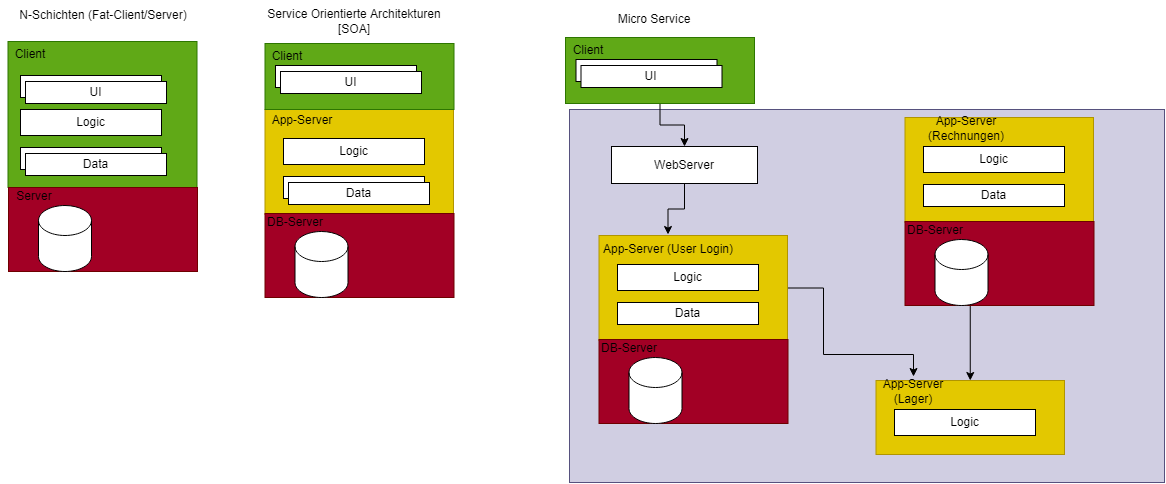

The diagram above was exported from draw.io. Its source (the exported page's mxGraphModel, read from the mxfile embedded in the PNG):
<mxGraphModel dx="785" dy="714" grid="0" gridSize="10" guides="1" tooltips="1" connect="1" arrows="1" fold="1" page="0" pageScale="1" pageWidth="850" pageHeight="1100" math="0" shadow="0">
  <root>
    <mxCell id="0" />
    <mxCell id="1" parent="0" />
    <mxCell id="yVf_pF1rz7-zC8I-wv-R-59" value="" style="rounded=0;whiteSpace=wrap;html=1;fillColor=#d0cee2;strokeColor=#56517e;" vertex="1" parent="1">
      <mxGeometry x="1005" y="322" width="595" height="373" as="geometry" />
    </mxCell>
    <mxCell id="yVf_pF1rz7-zC8I-wv-R-26" value="" style="rounded=0;whiteSpace=wrap;html=1;fillColor=#e3c800;fontColor=#000000;strokeColor=#B09500;" vertex="1" parent="1">
      <mxGeometry x="700.5" y="322" width="188.5" height="105" as="geometry" />
    </mxCell>
    <mxCell id="yVf_pF1rz7-zC8I-wv-R-24" value="" style="rounded=0;whiteSpace=wrap;html=1;fillColor=#60a917;strokeColor=#2D7600;fontColor=#ffffff;" vertex="1" parent="1">
      <mxGeometry x="700.5" y="256" width="189" height="66" as="geometry" />
    </mxCell>
    <mxCell id="yVf_pF1rz7-zC8I-wv-R-25" value="Client" style="text;html=1;strokeColor=none;fillColor=none;align=center;verticalAlign=middle;whiteSpace=wrap;rounded=0;" vertex="1" parent="1">
      <mxGeometry x="693" y="254" width="60" height="30" as="geometry" />
    </mxCell>
    <mxCell id="yVf_pF1rz7-zC8I-wv-R-19" value="" style="rounded=0;whiteSpace=wrap;html=1;fillColor=#60a917;strokeColor=#2D7600;fontColor=#ffffff;" vertex="1" parent="1">
      <mxGeometry x="443.5" y="254" width="189" height="146" as="geometry" />
    </mxCell>
    <mxCell id="yVf_pF1rz7-zC8I-wv-R-17" value="" style="rounded=0;whiteSpace=wrap;html=1;fillColor=#a20025;strokeColor=#6F0000;fontColor=#ffffff;" vertex="1" parent="1">
      <mxGeometry x="444" y="400" width="189" height="84" as="geometry" />
    </mxCell>
    <mxCell id="yVf_pF1rz7-zC8I-wv-R-1" value="UI" style="rounded=0;whiteSpace=wrap;html=1;" vertex="1" parent="1">
      <mxGeometry x="456" y="288" width="141" height="22" as="geometry" />
    </mxCell>
    <mxCell id="yVf_pF1rz7-zC8I-wv-R-2" value="Logic" style="rounded=0;whiteSpace=wrap;html=1;" vertex="1" parent="1">
      <mxGeometry x="456" y="322" width="141" height="26" as="geometry" />
    </mxCell>
    <mxCell id="yVf_pF1rz7-zC8I-wv-R-3" value="Data" style="rounded=0;whiteSpace=wrap;html=1;" vertex="1" parent="1">
      <mxGeometry x="456" y="360" width="141" height="22" as="geometry" />
    </mxCell>
    <mxCell id="yVf_pF1rz7-zC8I-wv-R-4" value="" style="shape=cylinder3;whiteSpace=wrap;html=1;boundedLbl=1;backgroundOutline=1;size=15;" vertex="1" parent="1">
      <mxGeometry x="474" y="418" width="53" height="66" as="geometry" />
    </mxCell>
    <mxCell id="yVf_pF1rz7-zC8I-wv-R-5" value="Data" style="rounded=0;whiteSpace=wrap;html=1;" vertex="1" parent="1">
      <mxGeometry x="461" y="366" width="141" height="22" as="geometry" />
    </mxCell>
    <mxCell id="yVf_pF1rz7-zC8I-wv-R-7" value="UI" style="rounded=0;whiteSpace=wrap;html=1;" vertex="1" parent="1">
      <mxGeometry x="461" y="294" width="141" height="22" as="geometry" />
    </mxCell>
    <mxCell id="yVf_pF1rz7-zC8I-wv-R-8" value="N-Schichten (Fat-Client/Server)" style="text;html=1;strokeColor=none;fillColor=none;align=center;verticalAlign=middle;whiteSpace=wrap;rounded=0;" vertex="1" parent="1">
      <mxGeometry x="452.5" y="213" width="172" height="30" as="geometry" />
    </mxCell>
    <mxCell id="yVf_pF1rz7-zC8I-wv-R-9" value="UI" style="rounded=0;whiteSpace=wrap;html=1;" vertex="1" parent="1">
      <mxGeometry x="711" y="278" width="141" height="22" as="geometry" />
    </mxCell>
    <mxCell id="yVf_pF1rz7-zC8I-wv-R-10" value="Logic" style="rounded=0;whiteSpace=wrap;html=1;" vertex="1" parent="1">
      <mxGeometry x="719" y="351" width="141" height="26" as="geometry" />
    </mxCell>
    <mxCell id="yVf_pF1rz7-zC8I-wv-R-11" value="Data" style="rounded=0;whiteSpace=wrap;html=1;" vertex="1" parent="1">
      <mxGeometry x="719" y="389" width="141" height="22" as="geometry" />
    </mxCell>
    <mxCell id="yVf_pF1rz7-zC8I-wv-R-13" value="Data" style="rounded=0;whiteSpace=wrap;html=1;" vertex="1" parent="1">
      <mxGeometry x="724" y="395" width="141" height="22" as="geometry" />
    </mxCell>
    <mxCell id="yVf_pF1rz7-zC8I-wv-R-15" value="UI" style="rounded=0;whiteSpace=wrap;html=1;" vertex="1" parent="1">
      <mxGeometry x="716" y="284" width="141" height="22" as="geometry" />
    </mxCell>
    <mxCell id="yVf_pF1rz7-zC8I-wv-R-16" value="Service Orientierte Architekturen [SOA]" style="text;html=1;strokeColor=none;fillColor=none;align=center;verticalAlign=middle;whiteSpace=wrap;rounded=0;" vertex="1" parent="1">
      <mxGeometry x="686.5" y="219" width="206" height="30" as="geometry" />
    </mxCell>
    <mxCell id="yVf_pF1rz7-zC8I-wv-R-18" value="Server" style="text;html=1;strokeColor=none;fillColor=none;align=center;verticalAlign=middle;whiteSpace=wrap;rounded=0;" vertex="1" parent="1">
      <mxGeometry x="440" y="394" width="60" height="30" as="geometry" />
    </mxCell>
    <mxCell id="yVf_pF1rz7-zC8I-wv-R-20" value="Client" style="text;html=1;strokeColor=none;fillColor=none;align=center;verticalAlign=middle;whiteSpace=wrap;rounded=0;" vertex="1" parent="1">
      <mxGeometry x="436" y="252" width="60" height="30" as="geometry" />
    </mxCell>
    <mxCell id="yVf_pF1rz7-zC8I-wv-R-21" value="" style="rounded=0;whiteSpace=wrap;html=1;fillColor=#a20025;strokeColor=#6F0000;fontColor=#ffffff;" vertex="1" parent="1">
      <mxGeometry x="700.5" y="426" width="189" height="84" as="geometry" />
    </mxCell>
    <mxCell id="yVf_pF1rz7-zC8I-wv-R-22" value="DB-Server" style="text;html=1;strokeColor=none;fillColor=none;align=center;verticalAlign=middle;whiteSpace=wrap;rounded=0;" vertex="1" parent="1">
      <mxGeometry x="700.5" y="420" width="60" height="30" as="geometry" />
    </mxCell>
    <mxCell id="yVf_pF1rz7-zC8I-wv-R-23" value="" style="shape=cylinder3;whiteSpace=wrap;html=1;boundedLbl=1;backgroundOutline=1;size=15;" vertex="1" parent="1">
      <mxGeometry x="730.5" y="444" width="53" height="66" as="geometry" />
    </mxCell>
    <mxCell id="yVf_pF1rz7-zC8I-wv-R-27" value="App-Server" style="text;html=1;strokeColor=none;fillColor=none;align=center;verticalAlign=middle;whiteSpace=wrap;rounded=0;" vertex="1" parent="1">
      <mxGeometry x="696" y="318" width="84" height="30" as="geometry" />
    </mxCell>
    <mxCell id="yVf_pF1rz7-zC8I-wv-R-57" style="edgeStyle=orthogonalEdgeStyle;rounded=0;orthogonalLoop=1;jettySize=auto;html=1;entryX=0.5;entryY=0;entryDx=0;entryDy=0;" edge="1" parent="1" source="yVf_pF1rz7-zC8I-wv-R-28" target="yVf_pF1rz7-zC8I-wv-R-56">
      <mxGeometry relative="1" as="geometry">
        <Array as="points">
          <mxPoint x="1259" y="501" />
          <mxPoint x="1259" y="567" />
          <mxPoint x="1349" y="567" />
        </Array>
      </mxGeometry>
    </mxCell>
    <mxCell id="yVf_pF1rz7-zC8I-wv-R-28" value="" style="rounded=0;whiteSpace=wrap;html=1;fillColor=#e3c800;fontColor=#000000;strokeColor=#B09500;" vertex="1" parent="1">
      <mxGeometry x="1034.5" y="448" width="188.5" height="105" as="geometry" />
    </mxCell>
    <mxCell id="yVf_pF1rz7-zC8I-wv-R-62" style="edgeStyle=orthogonalEdgeStyle;rounded=0;orthogonalLoop=1;jettySize=auto;html=1;" edge="1" parent="1" source="yVf_pF1rz7-zC8I-wv-R-29" target="yVf_pF1rz7-zC8I-wv-R-60">
      <mxGeometry relative="1" as="geometry" />
    </mxCell>
    <mxCell id="yVf_pF1rz7-zC8I-wv-R-29" value="" style="rounded=0;whiteSpace=wrap;html=1;fillColor=#60a917;strokeColor=#2D7600;fontColor=#ffffff;" vertex="1" parent="1">
      <mxGeometry x="1001" y="250" width="189" height="66" as="geometry" />
    </mxCell>
    <mxCell id="yVf_pF1rz7-zC8I-wv-R-30" value="Client" style="text;html=1;strokeColor=none;fillColor=none;align=center;verticalAlign=middle;whiteSpace=wrap;rounded=0;" vertex="1" parent="1">
      <mxGeometry x="993.5" y="248" width="60" height="30" as="geometry" />
    </mxCell>
    <mxCell id="yVf_pF1rz7-zC8I-wv-R-31" value="UI" style="rounded=0;whiteSpace=wrap;html=1;" vertex="1" parent="1">
      <mxGeometry x="1011.5" y="272" width="141" height="22" as="geometry" />
    </mxCell>
    <mxCell id="yVf_pF1rz7-zC8I-wv-R-32" value="Logic" style="rounded=0;whiteSpace=wrap;html=1;" vertex="1" parent="1">
      <mxGeometry x="1053" y="477" width="141" height="26" as="geometry" />
    </mxCell>
    <mxCell id="yVf_pF1rz7-zC8I-wv-R-33" value="Data" style="rounded=0;whiteSpace=wrap;html=1;" vertex="1" parent="1">
      <mxGeometry x="1053" y="515" width="141" height="22" as="geometry" />
    </mxCell>
    <mxCell id="yVf_pF1rz7-zC8I-wv-R-35" value="UI" style="rounded=0;whiteSpace=wrap;html=1;" vertex="1" parent="1">
      <mxGeometry x="1016.5" y="278" width="141" height="22" as="geometry" />
    </mxCell>
    <mxCell id="yVf_pF1rz7-zC8I-wv-R-36" value="Micro Service" style="text;html=1;strokeColor=none;fillColor=none;align=center;verticalAlign=middle;whiteSpace=wrap;rounded=0;" vertex="1" parent="1">
      <mxGeometry x="987" y="220" width="206" height="23" as="geometry" />
    </mxCell>
    <mxCell id="yVf_pF1rz7-zC8I-wv-R-37" value="" style="rounded=0;whiteSpace=wrap;html=1;fillColor=#a20025;strokeColor=#6F0000;fontColor=#ffffff;" vertex="1" parent="1">
      <mxGeometry x="1034.5" y="552" width="189" height="84" as="geometry" />
    </mxCell>
    <mxCell id="yVf_pF1rz7-zC8I-wv-R-38" value="DB-Server" style="text;html=1;strokeColor=none;fillColor=none;align=center;verticalAlign=middle;whiteSpace=wrap;rounded=0;" vertex="1" parent="1">
      <mxGeometry x="1034.5" y="546" width="60" height="30" as="geometry" />
    </mxCell>
    <mxCell id="yVf_pF1rz7-zC8I-wv-R-39" value="" style="shape=cylinder3;whiteSpace=wrap;html=1;boundedLbl=1;backgroundOutline=1;size=15;" vertex="1" parent="1">
      <mxGeometry x="1064.5" y="570" width="53" height="66" as="geometry" />
    </mxCell>
    <mxCell id="yVf_pF1rz7-zC8I-wv-R-40" value="App-Server (User Login)" style="text;html=1;strokeColor=none;fillColor=none;align=center;verticalAlign=middle;whiteSpace=wrap;rounded=0;" vertex="1" parent="1">
      <mxGeometry x="1034.5" y="447" width="138" height="30" as="geometry" />
    </mxCell>
    <mxCell id="yVf_pF1rz7-zC8I-wv-R-58" style="edgeStyle=orthogonalEdgeStyle;rounded=0;orthogonalLoop=1;jettySize=auto;html=1;" edge="1" parent="1" source="yVf_pF1rz7-zC8I-wv-R-41" target="yVf_pF1rz7-zC8I-wv-R-49">
      <mxGeometry relative="1" as="geometry" />
    </mxCell>
    <mxCell id="yVf_pF1rz7-zC8I-wv-R-41" value="" style="rounded=0;whiteSpace=wrap;html=1;fillColor=#e3c800;fontColor=#000000;strokeColor=#B09500;" vertex="1" parent="1">
      <mxGeometry x="1340.5" y="330" width="188.5" height="105" as="geometry" />
    </mxCell>
    <mxCell id="yVf_pF1rz7-zC8I-wv-R-42" value="Logic" style="rounded=0;whiteSpace=wrap;html=1;" vertex="1" parent="1">
      <mxGeometry x="1359" y="359" width="141" height="26" as="geometry" />
    </mxCell>
    <mxCell id="yVf_pF1rz7-zC8I-wv-R-43" value="Data" style="rounded=0;whiteSpace=wrap;html=1;" vertex="1" parent="1">
      <mxGeometry x="1359" y="397" width="141" height="22" as="geometry" />
    </mxCell>
    <mxCell id="yVf_pF1rz7-zC8I-wv-R-45" value="" style="rounded=0;whiteSpace=wrap;html=1;fillColor=#a20025;strokeColor=#6F0000;fontColor=#ffffff;" vertex="1" parent="1">
      <mxGeometry x="1340.5" y="434" width="189" height="84" as="geometry" />
    </mxCell>
    <mxCell id="yVf_pF1rz7-zC8I-wv-R-46" value="DB-Server" style="text;html=1;strokeColor=none;fillColor=none;align=center;verticalAlign=middle;whiteSpace=wrap;rounded=0;" vertex="1" parent="1">
      <mxGeometry x="1340.5" y="428" width="60" height="30" as="geometry" />
    </mxCell>
    <mxCell id="yVf_pF1rz7-zC8I-wv-R-47" value="" style="shape=cylinder3;whiteSpace=wrap;html=1;boundedLbl=1;backgroundOutline=1;size=15;" vertex="1" parent="1">
      <mxGeometry x="1370.5" y="452" width="53" height="66" as="geometry" />
    </mxCell>
    <mxCell id="yVf_pF1rz7-zC8I-wv-R-48" value="App-Server (Rechnungen)" style="text;html=1;strokeColor=none;fillColor=none;align=center;verticalAlign=middle;whiteSpace=wrap;rounded=0;" vertex="1" parent="1">
      <mxGeometry x="1336" y="326" width="132" height="30" as="geometry" />
    </mxCell>
    <mxCell id="yVf_pF1rz7-zC8I-wv-R-49" value="" style="rounded=0;whiteSpace=wrap;html=1;fillColor=#e3c800;fontColor=#000000;strokeColor=#B09500;" vertex="1" parent="1">
      <mxGeometry x="1311.5" y="593" width="188.5" height="74" as="geometry" />
    </mxCell>
    <mxCell id="yVf_pF1rz7-zC8I-wv-R-50" value="Logic" style="rounded=0;whiteSpace=wrap;html=1;" vertex="1" parent="1">
      <mxGeometry x="1330" y="622" width="141" height="26" as="geometry" />
    </mxCell>
    <mxCell id="yVf_pF1rz7-zC8I-wv-R-56" value="App-Server (Lager)" style="text;html=1;strokeColor=none;fillColor=none;align=center;verticalAlign=middle;whiteSpace=wrap;rounded=0;" vertex="1" parent="1">
      <mxGeometry x="1307" y="589" width="84" height="30" as="geometry" />
    </mxCell>
    <mxCell id="yVf_pF1rz7-zC8I-wv-R-61" style="edgeStyle=orthogonalEdgeStyle;rounded=0;orthogonalLoop=1;jettySize=auto;html=1;" edge="1" parent="1" source="yVf_pF1rz7-zC8I-wv-R-60" target="yVf_pF1rz7-zC8I-wv-R-40">
      <mxGeometry relative="1" as="geometry" />
    </mxCell>
    <mxCell id="yVf_pF1rz7-zC8I-wv-R-60" value="WebServer" style="rounded=0;whiteSpace=wrap;html=1;" vertex="1" parent="1">
      <mxGeometry x="1047" y="359" width="146" height="37" as="geometry" />
    </mxCell>
  </root>
</mxGraphModel>